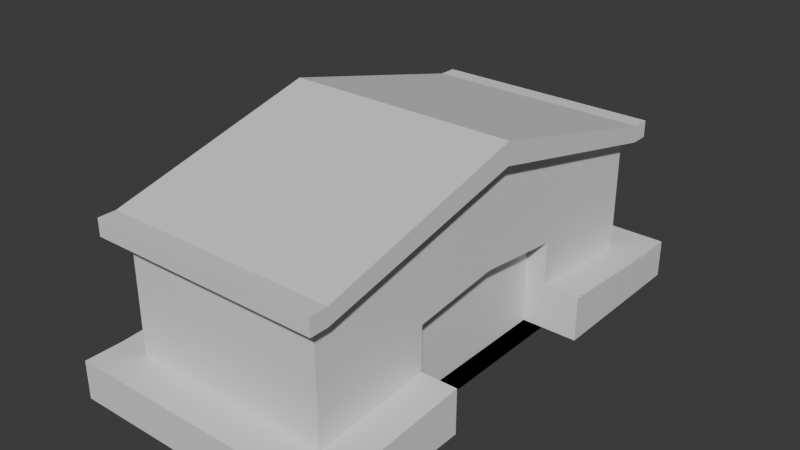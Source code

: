 # Source: chicken_coop.blend  (saved by Blender 4.3.34; exported with 4.5.12 LTS)
import bpy
from mathutils import Matrix  # noqa: F401  (used for matrix-valued properties, if any)

bpy.ops.wm.read_factory_settings(use_empty=True)
scene = bpy.context.scene
scene.name = 'Scene'

# ---- collections
col_collection = bpy.data.collections.new('Collection'); scene.collection.children.link(col_collection)

# ---- materials (node trees are filled in below, after node groups)
mat_material = bpy.data.materials.new('Material')
mat_material.alpha_threshold = 0.0
mat_material.roughness = 0.5
mat_material.line_color = (0.0, 0.0, 0.0, 1.0)

# ---- material node trees
mat_material.use_nodes = True; mat_material.node_tree.nodes.clear()
_N = mat_material.node_tree.nodes; _L = mat_material.node_tree.links
n0 = _N.new('ShaderNodeOutputMaterial'); n0.name = 'Material Output'; n0.location = (300, 300)
n1 = _N.new('ShaderNodeBsdfPrincipled'); n1.name = 'Principled BSDF'; n1.location = (10, 300)
n1.inputs[3].default_value = 1.45
_L.new(n1.outputs[0], n0.inputs[0])
n0.is_active_output = True

# ---- world
world_world = bpy.data.worlds.new('World'); scene.world = world_world
world_world.use_nodes = True; world_world.node_tree.nodes.clear()
_N = world_world.node_tree.nodes; _L = world_world.node_tree.links
n0 = _N.new('ShaderNodeOutputWorld'); n0.name = 'World Output'; n0.location = (300, 300)
n1 = _N.new('ShaderNodeBackground'); n1.name = 'Background'; n1.location = (10, 300)
n1.inputs[0].default_value = (0.05088, 0.05088, 0.05088, 1.0)
_L.new(n1.outputs[0], n0.inputs[0])
n0.is_active_output = True
world_world.color = (0.05088, 0.05088, 0.05088)
world_world.sun_shadow_jitter_overblur = 0.0

# ---- meshes
me_cube = bpy.data.meshes.new('Cube')
me_cube.from_pydata([(1.0, 2.112, 1.657), (1.0, 2.112, -0.03222), (-1.0, 2.112, 1.657), (-1.0, 2.112, -0.03222), (-1.0, 0.0, -0.03222), (1.0, 0.0, 2.188), (-1.0, 0.0, 2.188), (1.0, 0.0, -0.03222), (1.0, 2.112, 1.49), (-1.0, 2.112, 1.49), (1.0, 0.0, 1.969), (-1.0, 0.0, 1.969), (1.141, 2.112, 1.657), (1.141, 0.0, 2.188), (1.141, 2.112, 1.49), (1.141, 0.0, 1.969), (-1.0, 0.9016, 1.962), (1.0, 0.9016, -0.03222), (-1.0, 0.9016, -0.03222), (1.0, 0.9016, 1.962), (1.0, 0.9016, 1.764), (-1.0, 0.9016, 1.764), (1.141, 0.9016, 1.962), (1.141, 0.9016, 1.764), (1.0, 2.112, 0.7287), (-1.0, 2.112, 0.7287), (1.0, 0.0, 0.9683), (-1.0, 0.0, 0.9683), (-1.0, 0.9016, 0.866), (1.0, 0.9016, 0.866), (0.7965, 0.0, 0.9683), (0.7965, 0.0, -0.03222), (0.7965, 0.9016, -0.03222), (0.7965, 0.9016, 0.866), (-1.0, 2.29, 1.657), (1.0, 2.29, 1.657), (1.0, 2.29, 1.49), (-1.0, 2.29, 1.49), (1.141, 2.29, 1.657), (1.141, 2.29, 1.49), (1.0, 2.112, 0.3482), (-1.0, 2.112, 0.3482), (-1.0, 0.0, 0.468), (-1.0, 0.9016, 0.4169), (1.0, 0.9016, 0.4169), (0.7965, 0.0, 0.468), (0.7965, 0.9016, 0.4169), (1.358, 2.112, 0.3482), (1.358, 2.112, -0.03222), (1.358, 0.9016, -0.03222), (1.358, 0.9016, 0.4169), (1.0, 2.493, -0.03222), (-1.0, 2.493, -0.03222), (1.0, 2.493, 0.3482), (-1.0, 2.493, 0.3482), (1.358, 2.493, 0.3482), (1.358, 2.493, -0.03222), (-1.318, 2.112, 0.3482), (-1.318, 2.112, -0.03222), (-1.318, 0.9016, -0.03222), (-1.318, 0.0, -0.03222), (-1.318, 0.0, 0.468), (-1.318, 0.9016, 0.4169), (-1.318, 2.493, 0.3482), (-1.318, 2.493, -0.03222), (-1.159, 0.9016, 1.962), (-1.159, 2.112, 1.657), (-1.159, 2.112, 1.49), (-1.159, 0.0, 2.188), (-1.159, 0.0, 1.969), (-1.159, 0.9016, 1.764), (-1.159, 2.29, 1.657), (-1.159, 2.29, 1.49)], [], [(2, 34, 71, 66), (0, 12, 38, 35), (19, 5, 13, 22), (18, 17, 7, 4), (19, 16, 6, 5), (29, 20, 10, 26), (25, 9, 8, 24), (28, 21, 9, 25), (23, 22, 13, 15), (20, 8, 14, 23), (5, 10, 15, 13), (2, 0, 35, 34), (10, 20, 23, 15), (14, 12, 22, 23), (27, 11, 21, 28), (24, 8, 20, 29), (0, 2, 16, 19), (3, 1, 17, 18), (0, 19, 22, 12), (11, 6, 68, 69), (40, 24, 29, 44), (42, 27, 28, 43), (43, 28, 25, 41), (41, 25, 24, 40), (29, 26, 30, 33), (46, 33, 30, 45), (44, 29, 33, 46), (37, 34, 35, 36), (7, 17, 32, 31), (36, 35, 38, 39), (37, 9, 67, 72), (12, 14, 39, 38), (14, 8, 36, 39), (8, 9, 37, 36), (17, 44, 46, 32), (32, 46, 45, 31), (3, 18, 59, 58), (42, 43, 62, 61), (52, 3, 58, 64), (17, 1, 48, 49), (48, 47, 50, 49), (44, 17, 49, 50), (48, 1, 51, 56), (40, 44, 50, 47), (52, 54, 53, 51), (51, 53, 55, 56), (1, 3, 52, 51), (47, 48, 56, 55), (40, 47, 55, 53), (41, 40, 53, 54), (58, 57, 63, 64), (59, 62, 57, 58), (60, 61, 62, 59), (41, 54, 63, 57), (4, 42, 61, 60), (54, 52, 64, 63), (18, 4, 60, 59), (43, 41, 57, 62), (70, 65, 66, 67), (69, 68, 65, 70), (67, 66, 71, 72), (9, 21, 70, 67), (6, 16, 65, 68), (16, 2, 66, 65), (21, 11, 69, 70), (34, 37, 72, 71)])
_uv = me_cube.uv_layers.new(name='UVMap')
_uv.uv.foreach_set('vector', [0.04357, 0.6097, 0.04357, 0.6292, 0.02612, 0.6292, 0.02612, 0.6097, 0.2635, 0.6097, 0.2791, 0.6097, 0.2791, 0.6292, 0.2635, 0.6292, 0.2635, 0.4739, 0.2635, 0.3726, 0.2791, 0.3726, 0.2791, 0.4739, 0.4514, 0.06109, 0.4514, 0.2811, 0.3525, 0.2811, 0.3525, 0.06109, 0.2635, 0.4739, 0.04357, 0.4739, 0.04357, 0.3726, 0.2635, 0.3726, 0.7747, 0.1497, 0.6784, 0.1278, 0.6784, 0.02612, 0.7857, 0.05046, 0.7201, 0.8869, 0.6365, 0.8869, 0.6365, 0.6669, 0.7201, 0.6669, 0.6858, 0.4785, 0.7844, 0.4729, 0.7618, 0.6076, 0.6782, 0.6123, 0.8444, 0.8197, 0.8661, 0.8197, 0.8911, 0.9188, 0.8669, 0.9188, 0.3468, 0.473, 0.3468, 0.6078, 0.3313, 0.6078, 0.3313, 0.473, 0.9588, 0.6669, 0.9588, 0.6911, 0.9433, 0.6911, 0.9433, 0.6669, 0.04357, 0.6097, 0.2635, 0.6097, 0.2635, 0.6292, 0.04357, 0.6292, 0.3468, 0.3726, 0.3468, 0.473, 0.3313, 0.473, 0.3313, 0.3726, 0.8142, 0.6865, 0.8326, 0.6865, 0.8661, 0.8197, 0.8444, 0.8197, 0.6914, 0.3789, 0.8013, 0.3726, 0.7844, 0.4729, 0.6858, 0.4785, 0.76, 0.2828, 0.6784, 0.2643, 0.6784, 0.1278, 0.7747, 0.1497, 0.2635, 0.6097, 0.04357, 0.6097, 0.04357, 0.4739, 0.2635, 0.4739, 0.5843, 0.06109, 0.5843, 0.2811, 0.4514, 0.2811, 0.4514, 0.06109, 0.2635, 0.6097, 0.2635, 0.4739, 0.2791, 0.4739, 0.2791, 0.6097, 0.1019, 0.9329, 0.1019, 0.9087, 0.1193, 0.9087, 0.1193, 0.9329, 0.8008, 0.2921, 0.76, 0.2828, 0.7747, 0.1497, 0.8229, 0.1606, 0.6365, 0.382, 0.6914, 0.3789, 0.6858, 0.4785, 0.6365, 0.4813, 0.6365, 0.4813, 0.6858, 0.4785, 0.6782, 0.6123, 0.6365, 0.6147, 0.762, 0.8869, 0.7201, 0.8869, 0.7201, 0.6669, 0.762, 0.6669, 0.2035, 0.9322, 0.2035, 0.8325, 0.2259, 0.8325, 0.2259, 0.9322, 0.4254, 0.7402, 0.4254, 0.6908, 0.5245, 0.6796, 0.5245, 0.7346, 0.2429, 0.7309, 0.2429, 0.6815, 0.2653, 0.6815, 0.2653, 0.7309, 0.8935, 0.588, 0.8751, 0.588, 0.8751, 0.3681, 0.8935, 0.3681, 0.4477, 0.8419, 0.4477, 0.9405, 0.4254, 0.9405, 0.4254, 0.8419, 0.8935, 0.3681, 0.8751, 0.3681, 0.8751, 0.3526, 0.8935, 0.3526, 0.5668, 0.6274, 0.5668, 0.6078, 0.5842, 0.6078, 0.5842, 0.6274, 0.8326, 0.6865, 0.8142, 0.6865, 0.8142, 0.6669, 0.8326, 0.6669, 0.3313, 0.6078, 0.3468, 0.6078, 0.3468, 0.6274, 0.3313, 0.6274, 0.3468, 0.6078, 0.5668, 0.6078, 0.5668, 0.6274, 0.3468, 0.6274, 0.2429, 0.7803, 0.2429, 0.7309, 0.2653, 0.7309, 0.2653, 0.7803, 0.4254, 0.7896, 0.4254, 0.7402, 0.5245, 0.7346, 0.5245, 0.7896, 0.5843, 0.06109, 0.4514, 0.06109, 0.4514, 0.02612, 0.5843, 0.02612, 0.02612, 0.2854, 0.1253, 0.2854, 0.1253, 0.3204, 0.02612, 0.3204, 0.6261, 0.06109, 0.5843, 0.06109, 0.5843, 0.02612, 0.6261, 0.02612, 0.4514, 0.2811, 0.5843, 0.2811, 0.5843, 0.3204, 0.4514, 0.3204, 0.1019, 0.7234, 0.1437, 0.7234, 0.1513, 0.8565, 0.1019, 0.8565, 0.2429, 0.7309, 0.2429, 0.7803, 0.2035, 0.7803, 0.2035, 0.7309, 0.5843, 0.3204, 0.5843, 0.2811, 0.6261, 0.2811, 0.6261, 0.3204, 0.2586, 0.06547, 0.1253, 0.06547, 0.1253, 0.02612, 0.2586, 0.02612, 0.3731, 0.9389, 0.3313, 0.9389, 0.3313, 0.7189, 0.3731, 0.7189, 0.3731, 0.7189, 0.3313, 0.7189, 0.3313, 0.6796, 0.3731, 0.6796, 0.5843, 0.2811, 0.5843, 0.06109, 0.6261, 0.06109, 0.6261, 0.2811, 0.1437, 0.7234, 0.1019, 0.7234, 0.1019, 0.6815, 0.1437, 0.6815, 0.2586, 0.06547, 0.2586, 0.02612, 0.3002, 0.02612, 0.3002, 0.06547, 0.2586, 0.2854, 0.2586, 0.06547, 0.3002, 0.06547, 0.3002, 0.2854, 0.8751, 0.2584, 0.917, 0.2584, 0.917, 0.3003, 0.8751, 0.3003, 0.8751, 0.1253, 0.9245, 0.1253, 0.917, 0.2584, 0.8751, 0.2584, 0.8751, 0.02612, 0.9301, 0.02612, 0.9245, 0.1253, 0.8751, 0.1253, 0.2586, 0.2854, 0.3002, 0.2854, 0.3002, 0.3204, 0.2586, 0.3204, 0.5, 0.8969, 0.5, 0.8419, 0.5349, 0.8419, 0.5349, 0.8969, 0.3313, 0.9389, 0.3731, 0.9389, 0.3731, 0.9739, 0.3313, 0.9739, 0.4514, 0.06109, 0.3525, 0.06109, 0.3525, 0.02612, 0.4514, 0.02612, 0.1253, 0.2854, 0.2586, 0.2854, 0.2586, 0.3204, 0.1253, 0.3204, 0.02663, 0.7886, 0.04777, 0.7837, 0.04523, 0.921, 0.02732, 0.9251, 0.02612, 0.6869, 0.04966, 0.6815, 0.04777, 0.7837, 0.02663, 0.7886, 0.02732, 0.9251, 0.04523, 0.921, 0.04966, 0.9401, 0.03175, 0.9442, 0.5668, 0.6078, 0.5668, 0.473, 0.5842, 0.473, 0.5842, 0.6078, 0.04357, 0.3726, 0.04357, 0.4739, 0.02612, 0.4739, 0.02612, 0.3726, 0.04357, 0.4739, 0.04357, 0.6097, 0.02612, 0.6097, 0.02612, 0.4739, 0.5668, 0.473, 0.5668, 0.3726, 0.5842, 0.3726, 0.5842, 0.473, 0.8751, 0.588, 0.8935, 0.588, 0.8935, 0.6055, 0.8751, 0.6055])
me_cube.materials.append(mat_material)
me_cube.use_mirror_vertex_groups = False
me_cube.update()

# ---- objects
ob_cube = bpy.data.objects.new('Cube', me_cube)

# ---- transforms, parenting, visibility, modifiers, constraints
ob_cube.location = (0.0, 0.0, 0.0)
ob_cube.lock_rotations_4d = False
ob_cube.empty_display_type = 'ARROWS'
ob_cube.lineart.crease_threshold = 0.0
_m = ob_cube.modifiers.new('Mirror', 'MIRROR')
_m.use_axis = (False, True, False)

# ---- collection membership
col_collection.objects.link(ob_cube)

# ---- scene / render settings (as saved in the file)
scene.frame_start = 1; scene.frame_end = 250; scene.frame_set(1)
scene.render.engine = 'BLENDER_EEVEE_NEXT'
bpy.context.view_layer.update()

# ---- added for rendering (the .blend has no active camera and no usable light): camera, sun
cam_auto = bpy.data.cameras.new('AutoCamera')
cam_auto.lens = 50.0
cam_auto.sensor_width = 36.0
cam_auto.clip_end = 1000.0
ob_auto_camera = bpy.data.objects.new('AutoCamera', cam_auto)
scene.collection.objects.link(ob_auto_camera)
ob_auto_camera.location = (5.64428, -6.74926, 5.57764)
ob_auto_camera.rotation_euler = (1.09748, -7.21219e-08, 0.694738)
scene.camera = ob_auto_camera
light_auto_sun = bpy.data.lights.new('AutoSun', 'SUN')
light_auto_sun.energy = 3.0
light_auto_sun.angle = 0.0523599
ob_auto_sun = bpy.data.objects.new('AutoSun', light_auto_sun)
scene.collection.objects.link(ob_auto_sun)
ob_auto_sun.rotation_euler = (0.872665, 0.174533, 0.523599)
bpy.context.view_layer.update()
